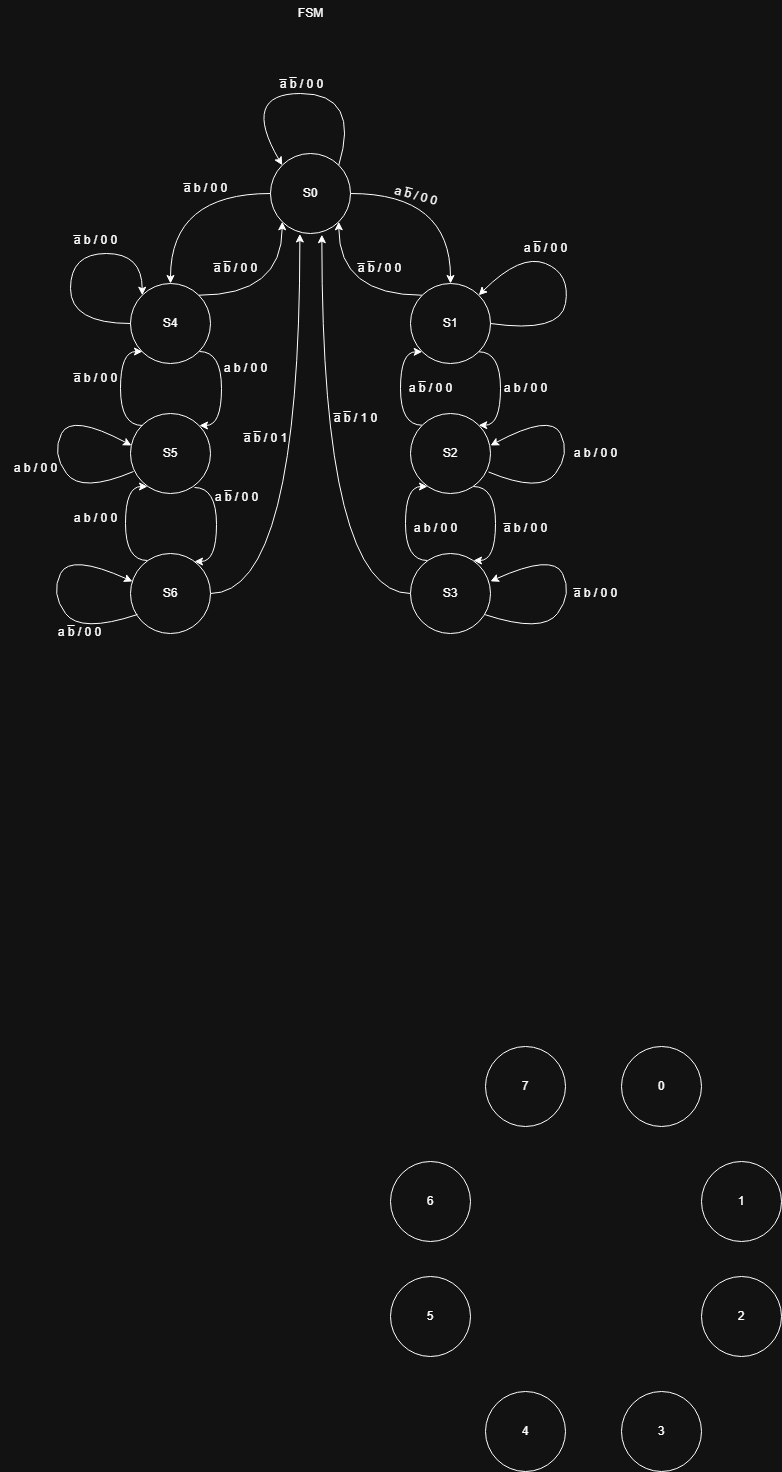

The diagram above was exported from draw.io. Its source (the exported page's mxGraphModel, read from the mxfile embedded in the PNG):
<mxGraphModel dx="1261" dy="697" grid="0" gridSize="10" guides="1" tooltips="1" connect="1" arrows="1" fold="1" page="1" pageScale="1" pageWidth="1654" pageHeight="2336" math="0" shadow="0">
  <root>
    <mxCell id="0" />
    <mxCell id="1" parent="0" />
    <mxCell id="dVpCVfM4HZfqdK_b5HRm-12" style="edgeStyle=orthogonalEdgeStyle;rounded=0;orthogonalLoop=1;jettySize=auto;html=1;exitX=1;exitY=0.5;exitDx=0;exitDy=0;entryX=0.5;entryY=0;entryDx=0;entryDy=0;curved=1;" parent="1" source="dVpCVfM4HZfqdK_b5HRm-1" target="dVpCVfM4HZfqdK_b5HRm-2" edge="1">
      <mxGeometry relative="1" as="geometry" />
    </mxCell>
    <mxCell id="dVpCVfM4HZfqdK_b5HRm-1" value="S0" style="ellipse;whiteSpace=wrap;html=1;aspect=fixed;" parent="1" vertex="1">
      <mxGeometry x="363" y="352" width="80" height="80" as="geometry" />
    </mxCell>
    <mxCell id="dVpCVfM4HZfqdK_b5HRm-16" style="edgeStyle=orthogonalEdgeStyle;rounded=0;orthogonalLoop=1;jettySize=auto;html=1;exitX=0;exitY=0;exitDx=0;exitDy=0;entryX=1;entryY=1;entryDx=0;entryDy=0;curved=1;" parent="1" source="dVpCVfM4HZfqdK_b5HRm-2" target="dVpCVfM4HZfqdK_b5HRm-1" edge="1">
      <mxGeometry relative="1" as="geometry" />
    </mxCell>
    <mxCell id="dVpCVfM4HZfqdK_b5HRm-17" style="edgeStyle=orthogonalEdgeStyle;rounded=0;orthogonalLoop=1;jettySize=auto;html=1;exitX=1;exitY=1;exitDx=0;exitDy=0;entryX=1;entryY=0;entryDx=0;entryDy=0;curved=1;" parent="1" source="dVpCVfM4HZfqdK_b5HRm-2" target="dVpCVfM4HZfqdK_b5HRm-5" edge="1">
      <mxGeometry relative="1" as="geometry">
        <Array as="points">
          <mxPoint x="593" y="550" />
          <mxPoint x="593" y="624" />
        </Array>
      </mxGeometry>
    </mxCell>
    <mxCell id="dVpCVfM4HZfqdK_b5HRm-18" style="edgeStyle=orthogonalEdgeStyle;rounded=0;orthogonalLoop=1;jettySize=auto;html=1;exitX=0;exitY=0;exitDx=0;exitDy=0;entryX=0;entryY=1;entryDx=0;entryDy=0;curved=1;" parent="1" source="dVpCVfM4HZfqdK_b5HRm-5" target="dVpCVfM4HZfqdK_b5HRm-2" edge="1">
      <mxGeometry relative="1" as="geometry">
        <Array as="points">
          <mxPoint x="493" y="624" />
          <mxPoint x="493" y="550" />
        </Array>
      </mxGeometry>
    </mxCell>
    <mxCell id="dVpCVfM4HZfqdK_b5HRm-2" value="S1" style="ellipse;whiteSpace=wrap;html=1;aspect=fixed;" parent="1" vertex="1">
      <mxGeometry x="503" y="482" width="80" height="80" as="geometry" />
    </mxCell>
    <mxCell id="dVpCVfM4HZfqdK_b5HRm-5" value="S2" style="ellipse;whiteSpace=wrap;html=1;aspect=fixed;" parent="1" vertex="1">
      <mxGeometry x="503" y="612" width="80" height="80" as="geometry" />
    </mxCell>
    <mxCell id="dVpCVfM4HZfqdK_b5HRm-30" style="edgeStyle=orthogonalEdgeStyle;rounded=0;orthogonalLoop=1;jettySize=auto;html=1;exitX=0;exitY=0.5;exitDx=0;exitDy=0;entryX=0.642;entryY=1.015;entryDx=0;entryDy=0;curved=1;entryPerimeter=0;" parent="1" source="dVpCVfM4HZfqdK_b5HRm-6" target="dVpCVfM4HZfqdK_b5HRm-1" edge="1">
      <mxGeometry relative="1" as="geometry" />
    </mxCell>
    <mxCell id="dVpCVfM4HZfqdK_b5HRm-6" value="S3" style="ellipse;whiteSpace=wrap;html=1;aspect=fixed;" parent="1" vertex="1">
      <mxGeometry x="503" y="752" width="80" height="80" as="geometry" />
    </mxCell>
    <mxCell id="dVpCVfM4HZfqdK_b5HRm-9" value="S4" style="ellipse;whiteSpace=wrap;html=1;aspect=fixed;" parent="1" vertex="1">
      <mxGeometry x="223" y="482" width="80" height="80" as="geometry" />
    </mxCell>
    <mxCell id="dVpCVfM4HZfqdK_b5HRm-10" value="S5" style="ellipse;whiteSpace=wrap;html=1;aspect=fixed;" parent="1" vertex="1">
      <mxGeometry x="223" y="612" width="80" height="80" as="geometry" />
    </mxCell>
    <mxCell id="dVpCVfM4HZfqdK_b5HRm-31" style="edgeStyle=orthogonalEdgeStyle;rounded=0;orthogonalLoop=1;jettySize=auto;html=1;exitX=1;exitY=0.5;exitDx=0;exitDy=0;entryX=0.367;entryY=1.006;entryDx=0;entryDy=0;curved=1;entryPerimeter=0;" parent="1" source="dVpCVfM4HZfqdK_b5HRm-11" target="dVpCVfM4HZfqdK_b5HRm-1" edge="1">
      <mxGeometry relative="1" as="geometry" />
    </mxCell>
    <mxCell id="dVpCVfM4HZfqdK_b5HRm-11" value="S6" style="ellipse;whiteSpace=wrap;html=1;aspect=fixed;" parent="1" vertex="1">
      <mxGeometry x="223" y="752" width="80" height="80" as="geometry" />
    </mxCell>
    <mxCell id="dVpCVfM4HZfqdK_b5HRm-15" value="" style="curved=1;endArrow=classic;html=1;rounded=0;exitX=1;exitY=0;exitDx=0;exitDy=0;entryX=0;entryY=0;entryDx=0;entryDy=0;" parent="1" source="dVpCVfM4HZfqdK_b5HRm-1" target="dVpCVfM4HZfqdK_b5HRm-1" edge="1">
      <mxGeometry width="50" height="50" relative="1" as="geometry">
        <mxPoint x="333" y="342" as="sourcePoint" />
        <mxPoint x="383" y="292" as="targetPoint" />
        <Array as="points">
          <mxPoint x="453" y="292" />
          <mxPoint x="333" y="292" />
        </Array>
      </mxGeometry>
    </mxCell>
    <mxCell id="dVpCVfM4HZfqdK_b5HRm-19" style="edgeStyle=orthogonalEdgeStyle;rounded=0;orthogonalLoop=1;jettySize=auto;html=1;exitX=1;exitY=1;exitDx=0;exitDy=0;entryX=1;entryY=0;entryDx=0;entryDy=0;curved=1;" parent="1" edge="1">
      <mxGeometry relative="1" as="geometry">
        <mxPoint x="566" y="685.03" as="sourcePoint" />
        <mxPoint x="566" y="759.03" as="targetPoint" />
        <Array as="points">
          <mxPoint x="588" y="685.03" />
          <mxPoint x="588" y="759.03" />
        </Array>
      </mxGeometry>
    </mxCell>
    <mxCell id="dVpCVfM4HZfqdK_b5HRm-20" style="edgeStyle=orthogonalEdgeStyle;rounded=0;orthogonalLoop=1;jettySize=auto;html=1;exitX=0;exitY=1;exitDx=0;exitDy=0;entryX=0;entryY=0;entryDx=0;entryDy=0;curved=1;" parent="1" edge="1">
      <mxGeometry relative="1" as="geometry">
        <mxPoint x="520" y="759" as="sourcePoint" />
        <mxPoint x="520" y="685" as="targetPoint" />
        <Array as="points">
          <mxPoint x="498" y="759" />
          <mxPoint x="498" y="685" />
        </Array>
      </mxGeometry>
    </mxCell>
    <mxCell id="dVpCVfM4HZfqdK_b5HRm-21" style="edgeStyle=orthogonalEdgeStyle;rounded=0;orthogonalLoop=1;jettySize=auto;html=1;exitX=0;exitY=1;exitDx=0;exitDy=0;entryX=0;entryY=0;entryDx=0;entryDy=0;curved=1;" parent="1" edge="1">
      <mxGeometry relative="1" as="geometry">
        <mxPoint x="235" y="624" as="sourcePoint" />
        <mxPoint x="235" y="550" as="targetPoint" />
        <Array as="points">
          <mxPoint x="213" y="624" />
          <mxPoint x="213" y="550" />
        </Array>
      </mxGeometry>
    </mxCell>
    <mxCell id="dVpCVfM4HZfqdK_b5HRm-22" style="edgeStyle=orthogonalEdgeStyle;rounded=0;orthogonalLoop=1;jettySize=auto;html=1;exitX=0;exitY=1;exitDx=0;exitDy=0;entryX=0;entryY=0;entryDx=0;entryDy=0;curved=1;" parent="1" edge="1">
      <mxGeometry relative="1" as="geometry">
        <mxPoint x="240" y="759" as="sourcePoint" />
        <mxPoint x="240" y="685" as="targetPoint" />
        <Array as="points">
          <mxPoint x="218" y="759" />
          <mxPoint x="218" y="685" />
        </Array>
      </mxGeometry>
    </mxCell>
    <mxCell id="dVpCVfM4HZfqdK_b5HRm-23" style="edgeStyle=orthogonalEdgeStyle;rounded=0;orthogonalLoop=1;jettySize=auto;html=1;exitX=1;exitY=1;exitDx=0;exitDy=0;entryX=1;entryY=0;entryDx=0;entryDy=0;curved=1;" parent="1" edge="1">
      <mxGeometry relative="1" as="geometry">
        <mxPoint x="292" y="550" as="sourcePoint" />
        <mxPoint x="292" y="624" as="targetPoint" />
        <Array as="points">
          <mxPoint x="314" y="550" />
          <mxPoint x="314" y="624" />
        </Array>
      </mxGeometry>
    </mxCell>
    <mxCell id="dVpCVfM4HZfqdK_b5HRm-24" style="edgeStyle=orthogonalEdgeStyle;rounded=0;orthogonalLoop=1;jettySize=auto;html=1;exitX=1;exitY=1;exitDx=0;exitDy=0;entryX=1;entryY=0;entryDx=0;entryDy=0;curved=1;" parent="1" edge="1">
      <mxGeometry relative="1" as="geometry">
        <mxPoint x="287" y="686" as="sourcePoint" />
        <mxPoint x="287" y="760" as="targetPoint" />
        <Array as="points">
          <mxPoint x="309" y="686" />
          <mxPoint x="309" y="760" />
        </Array>
      </mxGeometry>
    </mxCell>
    <mxCell id="dVpCVfM4HZfqdK_b5HRm-26" style="edgeStyle=orthogonalEdgeStyle;rounded=0;orthogonalLoop=1;jettySize=auto;html=1;entryX=0.5;entryY=0;entryDx=0;entryDy=0;curved=1;exitX=0;exitY=0.5;exitDx=0;exitDy=0;" parent="1" source="dVpCVfM4HZfqdK_b5HRm-1" target="dVpCVfM4HZfqdK_b5HRm-9" edge="1">
      <mxGeometry relative="1" as="geometry">
        <mxPoint x="353" y="432" as="sourcePoint" />
        <mxPoint x="453" y="592" as="targetPoint" />
      </mxGeometry>
    </mxCell>
    <mxCell id="dVpCVfM4HZfqdK_b5HRm-27" style="edgeStyle=orthogonalEdgeStyle;rounded=0;orthogonalLoop=1;jettySize=auto;html=1;exitX=1;exitY=0;exitDx=0;exitDy=0;entryX=0;entryY=1;entryDx=0;entryDy=0;curved=1;" parent="1" source="dVpCVfM4HZfqdK_b5HRm-9" target="dVpCVfM4HZfqdK_b5HRm-1" edge="1">
      <mxGeometry relative="1" as="geometry">
        <mxPoint x="467" y="576" as="sourcePoint" />
        <mxPoint x="383" y="502" as="targetPoint" />
      </mxGeometry>
    </mxCell>
    <mxCell id="dVpCVfM4HZfqdK_b5HRm-28" value="" style="curved=1;endArrow=classic;html=1;rounded=0;exitX=1;exitY=0.5;exitDx=0;exitDy=0;entryX=1;entryY=0;entryDx=0;entryDy=0;" parent="1" source="dVpCVfM4HZfqdK_b5HRm-2" target="dVpCVfM4HZfqdK_b5HRm-2" edge="1">
      <mxGeometry width="50" height="50" relative="1" as="geometry">
        <mxPoint x="661" y="482" as="sourcePoint" />
        <mxPoint x="605" y="482" as="targetPoint" />
        <Array as="points">
          <mxPoint x="653" y="532" />
          <mxPoint x="663" y="472" />
          <mxPoint x="613" y="452" />
        </Array>
      </mxGeometry>
    </mxCell>
    <mxCell id="dVpCVfM4HZfqdK_b5HRm-29" value="" style="curved=1;endArrow=classic;html=1;rounded=0;entryX=1;entryY=0;entryDx=0;entryDy=0;exitX=0.975;exitY=0.731;exitDx=0;exitDy=0;exitPerimeter=0;" parent="1" source="dVpCVfM4HZfqdK_b5HRm-5" edge="1">
      <mxGeometry width="50" height="50" relative="1" as="geometry">
        <mxPoint x="583" y="682" as="sourcePoint" />
        <mxPoint x="583" y="644" as="targetPoint" />
        <Array as="points">
          <mxPoint x="633" y="692" />
          <mxPoint x="663" y="652" />
          <mxPoint x="643" y="612" />
        </Array>
      </mxGeometry>
    </mxCell>
    <mxCell id="dVpCVfM4HZfqdK_b5HRm-32" value="" style="curved=1;endArrow=classic;html=1;rounded=0;exitX=0.933;exitY=0.765;exitDx=0;exitDy=0;exitPerimeter=0;entryX=1;entryY=0.348;entryDx=0;entryDy=0;entryPerimeter=0;" parent="1" source="dVpCVfM4HZfqdK_b5HRm-6" target="dVpCVfM4HZfqdK_b5HRm-6" edge="1">
      <mxGeometry width="50" height="50" relative="1" as="geometry">
        <mxPoint x="583" y="810" as="sourcePoint" />
        <mxPoint x="613" y="752" as="targetPoint" />
        <Array as="points">
          <mxPoint x="635" y="832" />
          <mxPoint x="665" y="792" />
          <mxPoint x="645" y="752" />
        </Array>
      </mxGeometry>
    </mxCell>
    <mxCell id="dVpCVfM4HZfqdK_b5HRm-34" style="edgeStyle=orthogonalEdgeStyle;rounded=0;orthogonalLoop=1;jettySize=auto;html=1;exitX=0;exitY=0.5;exitDx=0;exitDy=0;entryX=0;entryY=0;entryDx=0;entryDy=0;curved=1;" parent="1" source="dVpCVfM4HZfqdK_b5HRm-9" target="dVpCVfM4HZfqdK_b5HRm-9" edge="1">
      <mxGeometry relative="1" as="geometry">
        <Array as="points">
          <mxPoint x="163" y="522" />
          <mxPoint x="163" y="452" />
          <mxPoint x="235" y="452" />
        </Array>
      </mxGeometry>
    </mxCell>
    <mxCell id="dVpCVfM4HZfqdK_b5HRm-41" value="" style="curved=1;endArrow=classic;html=1;rounded=0;entryX=1;entryY=0;entryDx=0;entryDy=0;exitX=0.975;exitY=0.731;exitDx=0;exitDy=0;exitPerimeter=0;" parent="1" edge="1">
      <mxGeometry width="50" height="50" relative="1" as="geometry">
        <mxPoint x="226" y="670" as="sourcePoint" />
        <mxPoint x="224" y="644" as="targetPoint" />
        <Array as="points">
          <mxPoint x="174" y="692" />
          <mxPoint x="144" y="652" />
          <mxPoint x="164" y="612" />
        </Array>
      </mxGeometry>
    </mxCell>
    <mxCell id="dVpCVfM4HZfqdK_b5HRm-43" value="" style="curved=1;endArrow=classic;html=1;rounded=0;exitX=0.933;exitY=0.765;exitDx=0;exitDy=0;exitPerimeter=0;entryX=1;entryY=0.348;entryDx=0;entryDy=0;entryPerimeter=0;" parent="1" edge="1">
      <mxGeometry width="50" height="50" relative="1" as="geometry">
        <mxPoint x="230" y="813" as="sourcePoint" />
        <mxPoint x="225" y="780" as="targetPoint" />
        <Array as="points">
          <mxPoint x="173" y="832" />
          <mxPoint x="143" y="792" />
          <mxPoint x="163" y="752" />
        </Array>
      </mxGeometry>
    </mxCell>
    <mxCell id="dVpCVfM4HZfqdK_b5HRm-44" value="a̅ b̅ / 0 0" style="text;html=1;align=center;verticalAlign=middle;resizable=0;points=[];autosize=1;strokeColor=none;fillColor=none;" parent="1" vertex="1">
      <mxGeometry x="359" y="268" width="70" height="30" as="geometry" />
    </mxCell>
    <mxCell id="dVpCVfM4HZfqdK_b5HRm-48" value="a̅ b̅ / 0 0" style="text;html=1;align=center;verticalAlign=middle;resizable=0;points=[];autosize=1;strokeColor=none;fillColor=none;" parent="1" vertex="1">
      <mxGeometry x="437" y="452" width="70" height="30" as="geometry" />
    </mxCell>
    <mxCell id="dVpCVfM4HZfqdK_b5HRm-49" value="&lt;span style=&quot;text-align: center; text-wrap-mode: nowrap;&quot;&gt;a b̅ / 0 0&lt;/span&gt;" style="text;whiteSpace=wrap;html=1;rotation=15;" parent="1" vertex="1">
      <mxGeometry x="483" y="384" width="80" height="40" as="geometry" />
    </mxCell>
    <mxCell id="dVpCVfM4HZfqdK_b5HRm-50" value="a b̅ / 0&amp;nbsp;&lt;span style=&quot;background-color: transparent; color: light-dark(rgb(0, 0, 0), rgb(255, 255, 255));&quot;&gt;0&lt;/span&gt;" style="text;html=1;align=center;verticalAlign=middle;resizable=0;points=[];autosize=1;strokeColor=none;fillColor=none;" parent="1" vertex="1">
      <mxGeometry x="603" y="432" width="70" height="30" as="geometry" />
    </mxCell>
    <mxCell id="dVpCVfM4HZfqdK_b5HRm-52" value="a b̅ / 0&amp;nbsp;&lt;span style=&quot;background-color: transparent; color: light-dark(rgb(0, 0, 0), rgb(255, 255, 255));&quot;&gt;0&lt;/span&gt;" style="text;html=1;align=center;verticalAlign=middle;resizable=0;points=[];autosize=1;strokeColor=none;fillColor=none;" parent="1" vertex="1">
      <mxGeometry x="488" y="572" width="70" height="30" as="geometry" />
    </mxCell>
    <mxCell id="dVpCVfM4HZfqdK_b5HRm-53" value="a b / 0&amp;nbsp;&lt;span style=&quot;background-color: transparent; color: light-dark(rgb(0, 0, 0), rgb(255, 255, 255));&quot;&gt;0&lt;/span&gt;" style="text;html=1;align=center;verticalAlign=middle;resizable=0;points=[];autosize=1;strokeColor=none;fillColor=none;" parent="1" vertex="1">
      <mxGeometry x="583" y="572" width="70" height="30" as="geometry" />
    </mxCell>
    <mxCell id="dVpCVfM4HZfqdK_b5HRm-54" value="a b / 0&amp;nbsp;&lt;span style=&quot;background-color: transparent; color: light-dark(rgb(0, 0, 0), rgb(255, 255, 255));&quot;&gt;0&lt;/span&gt;" style="text;html=1;align=center;verticalAlign=middle;resizable=0;points=[];autosize=1;strokeColor=none;fillColor=none;" parent="1" vertex="1">
      <mxGeometry x="653" y="637" width="70" height="30" as="geometry" />
    </mxCell>
    <mxCell id="dVpCVfM4HZfqdK_b5HRm-55" value="a b / 0&amp;nbsp;&lt;span style=&quot;background-color: transparent; color: light-dark(rgb(0, 0, 0), rgb(255, 255, 255));&quot;&gt;0&lt;/span&gt;" style="text;html=1;align=center;verticalAlign=middle;resizable=0;points=[];autosize=1;strokeColor=none;fillColor=none;" parent="1" vertex="1">
      <mxGeometry x="493" y="712" width="70" height="30" as="geometry" />
    </mxCell>
    <mxCell id="dVpCVfM4HZfqdK_b5HRm-56" value="a̅&amp;nbsp;b / 0 0" style="text;html=1;align=center;verticalAlign=middle;resizable=0;points=[];autosize=1;strokeColor=none;fillColor=none;" parent="1" vertex="1">
      <mxGeometry x="583" y="712" width="70" height="30" as="geometry" />
    </mxCell>
    <mxCell id="dVpCVfM4HZfqdK_b5HRm-57" value="a̅&amp;nbsp;b / 0 0" style="text;html=1;align=center;verticalAlign=middle;resizable=0;points=[];autosize=1;strokeColor=none;fillColor=none;" parent="1" vertex="1">
      <mxGeometry x="653" y="777" width="70" height="30" as="geometry" />
    </mxCell>
    <mxCell id="dVpCVfM4HZfqdK_b5HRm-59" value="a̅ b̅ / 1 0" style="text;html=1;align=center;verticalAlign=middle;resizable=0;points=[];autosize=1;strokeColor=none;fillColor=none;" parent="1" vertex="1">
      <mxGeometry x="413" y="602" width="70" height="30" as="geometry" />
    </mxCell>
    <mxCell id="dVpCVfM4HZfqdK_b5HRm-61" value="a̅ b̅ / 0 1" style="text;html=1;align=center;verticalAlign=middle;resizable=0;points=[];autosize=1;strokeColor=none;fillColor=none;" parent="1" vertex="1">
      <mxGeometry x="323" y="622" width="70" height="30" as="geometry" />
    </mxCell>
    <mxCell id="dVpCVfM4HZfqdK_b5HRm-64" value="a̅ b̅ / 0 0" style="text;html=1;align=center;verticalAlign=middle;resizable=0;points=[];autosize=1;strokeColor=none;fillColor=none;" parent="1" vertex="1">
      <mxGeometry x="293" y="452" width="70" height="30" as="geometry" />
    </mxCell>
    <mxCell id="dVpCVfM4HZfqdK_b5HRm-65" value="a̅&amp;nbsp;b / 0 0" style="text;html=1;align=center;verticalAlign=middle;resizable=0;points=[];autosize=1;strokeColor=none;fillColor=none;" parent="1" vertex="1">
      <mxGeometry x="263" y="372" width="70" height="30" as="geometry" />
    </mxCell>
    <mxCell id="dVpCVfM4HZfqdK_b5HRm-66" value="a̅&amp;nbsp;b / 0 0" style="text;html=1;align=center;verticalAlign=middle;resizable=0;points=[];autosize=1;strokeColor=none;fillColor=none;" parent="1" vertex="1">
      <mxGeometry x="153" y="424" width="70" height="30" as="geometry" />
    </mxCell>
    <mxCell id="dVpCVfM4HZfqdK_b5HRm-67" value="a&amp;nbsp;b / 0 0" style="text;html=1;align=center;verticalAlign=middle;resizable=0;points=[];autosize=1;strokeColor=none;fillColor=none;" parent="1" vertex="1">
      <mxGeometry x="303" y="552" width="70" height="30" as="geometry" />
    </mxCell>
    <mxCell id="dVpCVfM4HZfqdK_b5HRm-68" value="a̅&amp;nbsp;b / 0 0" style="text;html=1;align=center;verticalAlign=middle;resizable=0;points=[];autosize=1;strokeColor=none;fillColor=none;" parent="1" vertex="1">
      <mxGeometry x="153" y="562" width="70" height="30" as="geometry" />
    </mxCell>
    <mxCell id="dVpCVfM4HZfqdK_b5HRm-69" value="a&amp;nbsp;b / 0 0" style="text;html=1;align=center;verticalAlign=middle;resizable=0;points=[];autosize=1;strokeColor=none;fillColor=none;" parent="1" vertex="1">
      <mxGeometry x="93" y="652" width="70" height="30" as="geometry" />
    </mxCell>
    <mxCell id="dVpCVfM4HZfqdK_b5HRm-70" value="a&amp;nbsp;b / 0 0" style="text;html=1;align=center;verticalAlign=middle;resizable=0;points=[];autosize=1;strokeColor=none;fillColor=none;" parent="1" vertex="1">
      <mxGeometry x="153" y="702" width="70" height="30" as="geometry" />
    </mxCell>
    <mxCell id="dVpCVfM4HZfqdK_b5HRm-72" value="a b̅ / 0&amp;nbsp;&lt;span style=&quot;background-color: transparent; color: light-dark(rgb(0, 0, 0), rgb(255, 255, 255));&quot;&gt;0&lt;/span&gt;" style="text;html=1;align=center;verticalAlign=middle;resizable=0;points=[];autosize=1;strokeColor=none;fillColor=none;" parent="1" vertex="1">
      <mxGeometry x="294" y="681" width="70" height="30" as="geometry" />
    </mxCell>
    <mxCell id="dVpCVfM4HZfqdK_b5HRm-73" value="a b̅ / 0&amp;nbsp;&lt;span style=&quot;background-color: transparent; color: light-dark(rgb(0, 0, 0), rgb(255, 255, 255));&quot;&gt;0&lt;/span&gt;" style="text;html=1;align=center;verticalAlign=middle;resizable=0;points=[];autosize=1;strokeColor=none;fillColor=none;" parent="1" vertex="1">
      <mxGeometry x="137" y="816" width="70" height="30" as="geometry" />
    </mxCell>
    <mxCell id="OgLT4-IPGpVKhD9BQ9Bo-1" value="FSM" style="text;html=1;align=center;verticalAlign=middle;resizable=0;points=[];autosize=1;strokeColor=none;fillColor=none;" vertex="1" parent="1">
      <mxGeometry x="381.5" y="199" width="43" height="26" as="geometry" />
    </mxCell>
    <mxCell id="OgLT4-IPGpVKhD9BQ9Bo-2" value="0" style="ellipse;whiteSpace=wrap;html=1;aspect=fixed;" vertex="1" parent="1">
      <mxGeometry x="714" y="1245" width="80" height="80" as="geometry" />
    </mxCell>
    <mxCell id="OgLT4-IPGpVKhD9BQ9Bo-3" value="1" style="ellipse;whiteSpace=wrap;html=1;aspect=fixed;" vertex="1" parent="1">
      <mxGeometry x="794" y="1360" width="80" height="80" as="geometry" />
    </mxCell>
    <mxCell id="OgLT4-IPGpVKhD9BQ9Bo-4" value="2" style="ellipse;whiteSpace=wrap;html=1;aspect=fixed;" vertex="1" parent="1">
      <mxGeometry x="794" y="1475" width="80" height="80" as="geometry" />
    </mxCell>
    <mxCell id="OgLT4-IPGpVKhD9BQ9Bo-6" value="3" style="ellipse;whiteSpace=wrap;html=1;aspect=fixed;" vertex="1" parent="1">
      <mxGeometry x="714" y="1590" width="80" height="80" as="geometry" />
    </mxCell>
    <mxCell id="OgLT4-IPGpVKhD9BQ9Bo-10" value="7" style="ellipse;whiteSpace=wrap;html=1;aspect=fixed;flipH=0;flipV=0;direction=east;" vertex="1" parent="1">
      <mxGeometry x="578" y="1245" width="80" height="80" as="geometry" />
    </mxCell>
    <mxCell id="OgLT4-IPGpVKhD9BQ9Bo-11" value="6" style="ellipse;whiteSpace=wrap;html=1;aspect=fixed;flipH=0;flipV=0;direction=east;" vertex="1" parent="1">
      <mxGeometry x="483" y="1360" width="80" height="80" as="geometry" />
    </mxCell>
    <mxCell id="OgLT4-IPGpVKhD9BQ9Bo-12" value="5" style="ellipse;whiteSpace=wrap;html=1;aspect=fixed;flipH=0;flipV=0;direction=east;" vertex="1" parent="1">
      <mxGeometry x="483" y="1475" width="80" height="80" as="geometry" />
    </mxCell>
    <mxCell id="OgLT4-IPGpVKhD9BQ9Bo-13" value="4" style="ellipse;whiteSpace=wrap;html=1;aspect=fixed;flipH=0;flipV=0;direction=east;" vertex="1" parent="1">
      <mxGeometry x="578" y="1590" width="80" height="80" as="geometry" />
    </mxCell>
  </root>
</mxGraphModel>